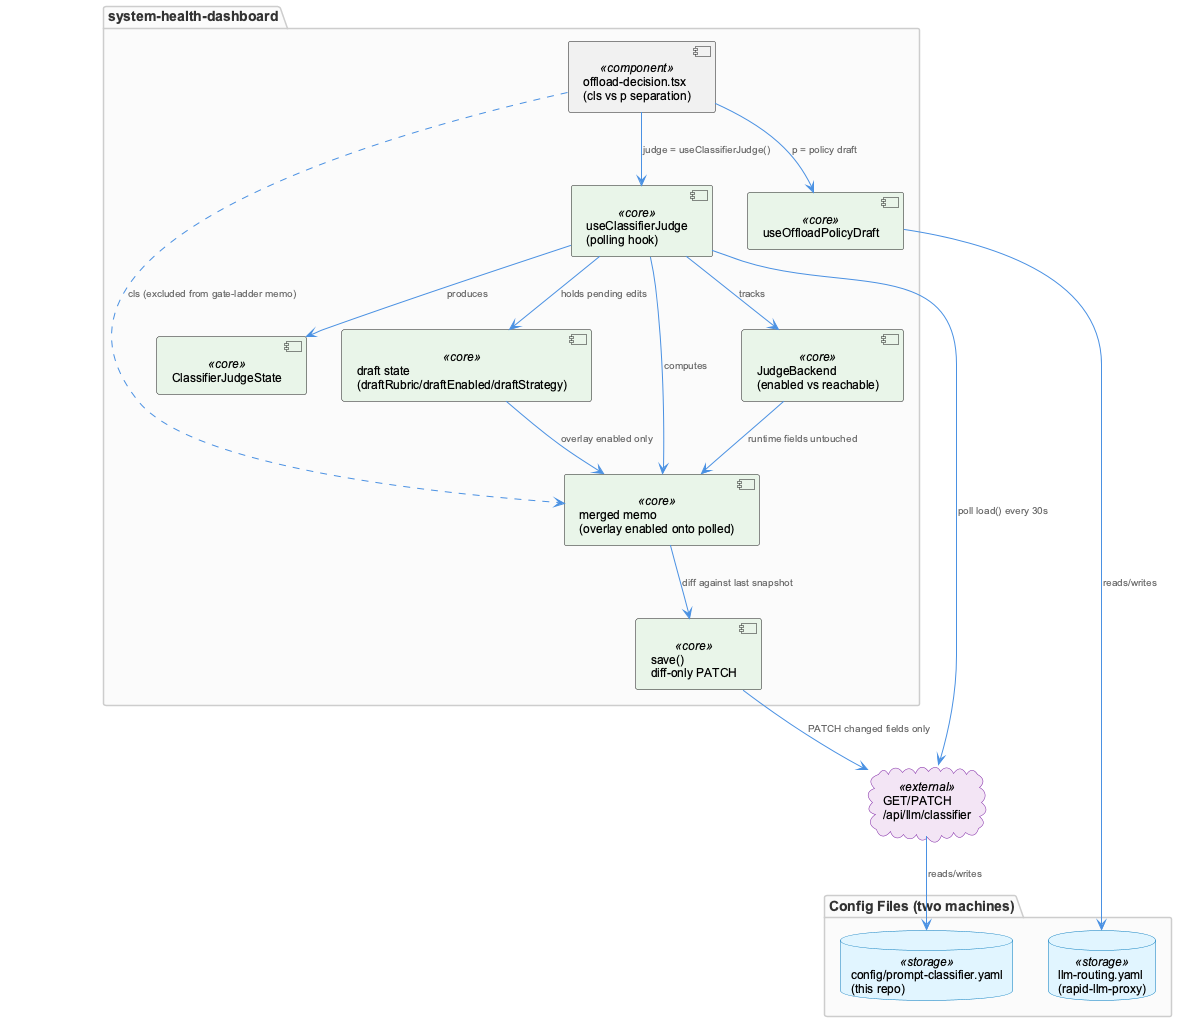

The diagram above was rendered by PlantUML. Its source (embedded in the PNG):
@startuml
!include /Users/Q284340/Agentic/coding/docs/puml/_standard-style.puml

package "system-health-dashboard" {

  component "useClassifierJudge\n(polling hook)" as hook <<core>>
  component "ClassifierJudgeState" as state <<core>>
  component "JudgeBackend\n(enabled vs reachable)" as backend <<core>>
  component "draft state\n(draftRubric/draftEnabled/draftStrategy)" as draft <<core>>
  component "merged memo\n(overlay enabled onto polled)" as merged <<core>>
  component "save()\ndiff-only PATCH" as save <<core>>
  component "offload-decision.tsx\n(cls vs p separation)" as consumer <<component>>
  component "useOffloadPolicyDraft" as offloadHook <<core>>
}

package "Config Files (two machines)" {
  database "config/prompt-classifier.yaml\n(this repo)" as classifierYaml <<storage>>
  database "llm-routing.yaml\n(rapid-llm-proxy)" as routingYaml <<storage>>
}

cloud "GET/PATCH\n/api/llm/classifier" as api <<external>>

hook --> api : "poll load() every 30s"
api --> classifierYaml : "reads/writes"
hook --> state : "produces"
hook --> backend : "tracks"
hook --> draft : "holds pending edits"
hook --> merged : "computes"
draft --> merged : "overlay enabled only"
backend --> merged : "runtime fields untouched"
merged --> save : "diff against last snapshot"
save --> api : "PATCH changed fields only"

consumer --> hook : "judge = useClassifierJudge()"
consumer --> offloadHook : "p = policy draft"
offloadHook --> routingYaml : "reads/writes"

consumer ..> merged : "cls (excluded from gate-ladder memo)"

@enduml